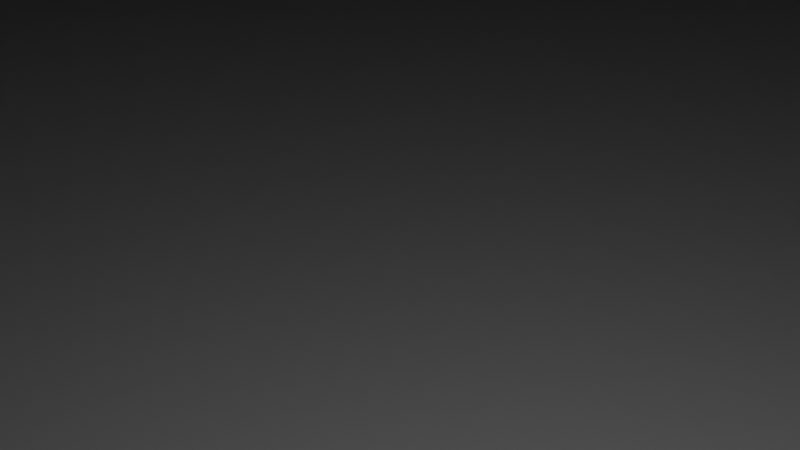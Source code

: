 # Source: SkelAnim_0.blend  (saved by Blender 2.81.16; exported with 4.5.12 LTS)
import bpy
from mathutils import Matrix  # noqa: F401  (used for matrix-valued properties, if any)

bpy.ops.wm.read_factory_settings(use_empty=True)
scene = bpy.context.scene
scene.name = 'Scene'

# ---- collections
col_collection = bpy.data.collections.new('Collection'); scene.collection.children.link(col_collection)

# ---- materials (node trees are filled in below, after node groups)
mat_material = bpy.data.materials.new('Material')
mat_material.alpha_threshold = 0.0
mat_material.use_transparent_shadow = False
mat_material.line_color = (0.0, 0.0, 0.0, 1.0)

# ---- material node trees
mat_material.use_nodes = True; mat_material.node_tree.nodes.clear()
_N = mat_material.node_tree.nodes; _L = mat_material.node_tree.links
n0 = _N.new('ShaderNodeOutputMaterial'); n0.name = 'Material Output'; n0.location = (300, 300)
n1 = _N.new('ShaderNodeBsdfPrincipled'); n1.name = 'Principled BSDF'; n1.location = (10, 300)
n1.distribution = 'GGX'
n1.subsurface_method = 'BURLEY'
n1.inputs[2].default_value = 0.4
n1.inputs[3].default_value = 1.45
n1.inputs[27].default_value = (0.0, 0.0, 0.0, 1.0)
n1.inputs[28].default_value = 1.0
_L.new(n1.outputs[0], n0.inputs[0])
n0.is_active_output = True

# ---- world
world_world = bpy.data.worlds.new('World'); scene.world = world_world
world_world.use_nodes = True; world_world.node_tree.nodes.clear()
_N = world_world.node_tree.nodes; _L = world_world.node_tree.links
n0 = _N.new('ShaderNodeOutputWorld'); n0.name = 'World Output'; n0.location = (300, 300)
n1 = _N.new('ShaderNodeBackground'); n1.name = 'Background'; n1.location = (10, 300)
n1.inputs[0].default_value = (0.05088, 0.05088, 0.05088, 1.0)
_L.new(n1.outputs[0], n0.inputs[0])
n0.is_active_output = True
world_world.color = (0.05088, 0.05088, 0.05088)
world_world.use_sun_shadow = False
world_world.sun_shadow_jitter_overblur = 0.0

# ---- cameras
cam_camera = bpy.data.cameras.new('Camera')
cam_camera.clip_end = 100.0
cam_camera.ortho_scale = 7.314

# ---- lights
light_light = bpy.data.lights.new('Light', 'POINT')
light_light.transmission_factor = 0.0
light_light.energy = 1000.0
light_light.shadow_soft_size = 0.1
light_light.shadow_maximum_resolution = 0.006
light_light.use_absolute_resolution = True

# ---- meshes
me_cube = bpy.data.meshes.new('Cube')
me_cube.from_pydata([(0.848, 0.8326, 1.0), (0.8326, 0.848, 1.0), (0.8461, 0.845, 1.0), (0.8458, 0.8455, 1.0), (0.8455, 0.8458, 1.0), (0.845, 0.8461, 1.0), (0.8445, 1.0, -1.0), (1.0, 0.8445, -1.0), (0.8926, 0.9924, -1.0), (0.9359, 0.9703, -1.0), (0.9703, 0.9359, -1.0), (0.9924, 0.8926, -1.0), (0.8326, -0.848, 1.0), (0.848, -0.8326, 1.0), (0.845, -0.8461, 1.0), (0.8455, -0.8458, 1.0), (0.8458, -0.8455, 1.0), (0.8461, -0.845, 1.0), (1.0, -0.8445, -1.0), (0.8445, -1.0, -1.0), (0.9924, -0.8926, -1.0), (0.9703, -0.9359, -1.0), (0.9359, -0.9703, -1.0), (0.8926, -0.9924, -1.0), (-0.8326, 0.848, 1.0), (-0.848, 0.8326, 1.0), (-0.845, 0.8461, 1.0), (-0.8455, 0.8458, 1.0), (-0.8458, 0.8455, 1.0), (-0.8461, 0.845, 1.0), (-1.0, 0.8445, -1.0), (-0.8445, 1.0, -1.0), (-0.9924, 0.8926, -1.0), (-0.9703, 0.9359, -1.0), (-0.9359, 0.9703, -1.0), (-0.8926, 0.9924, -1.0), (-0.848, -0.8326, 1.0), (-0.8326, -0.848, 1.0), (-0.8461, -0.845, 1.0), (-0.8458, -0.8455, 1.0), (-0.8455, -0.8458, 1.0), (-0.845, -0.8461, 1.0), (-0.8445, -1.0, -1.0), (-1.0, -0.8445, -1.0), (-0.8926, -0.9924, -1.0), (-0.9359, -0.9703, -1.0), (-0.9703, -0.9359, -1.0), (-0.9924, -0.8926, -1.0), (0.9924, 0.8926, 1.0), (1.0, 0.8445, 1.0), (0.9703, 0.9359, 1.0), (0.9359, 0.9703, 1.0), (0.8926, 0.9924, 1.0), (0.8445, 1.0, 1.0), (-0.8445, -1.0, 1.0), (-0.8926, -0.9924, 1.0), (-0.9359, -0.9703, 1.0), (-0.9703, -0.9359, 1.0), (-0.9924, -0.8926, 1.0), (-1.0, -0.8445, 1.0), (0.8926, -0.9924, 1.0), (0.8445, -1.0, 1.0), (0.9359, -0.9703, 1.0), (0.9703, -0.9359, 1.0), (0.9924, -0.8926, 1.0), (1.0, -0.8445, 1.0), (-0.8926, 0.9924, 1.0), (-0.8445, 1.0, 1.0), (-0.9359, 0.9703, 1.0), (-0.9703, 0.9359, 1.0), (-0.9924, 0.8926, 1.0), (-1.0, 0.8445, 1.0), (0.8461, 0.845, 2.377), (0.848, 0.8326, 2.377), (0.8458, 0.8455, 2.377), (0.8455, 0.8458, 2.377), (0.845, 0.8461, 2.377), (0.8326, 0.848, 2.377), (-0.8326, -0.848, 2.377), (-0.845, -0.8461, 2.377), (-0.8455, -0.8458, 2.377), (-0.8458, -0.8455, 2.377), (-0.8461, -0.845, 2.377), (-0.848, -0.8326, 2.377), (0.845, -0.8461, 2.377), (0.8326, -0.848, 2.377), (0.8455, -0.8458, 2.377), (0.8458, -0.8455, 2.377), (0.8461, -0.845, 2.377), (0.848, -0.8326, 2.377), (-0.845, 0.8461, 2.377), (-0.8326, 0.848, 2.377), (-0.8455, 0.8458, 2.377), (-0.8458, 0.8455, 2.377), (-0.8461, 0.845, 2.377), (-0.848, 0.8326, 2.377)], [], [(30, 32, 33, 34, 35, 31, 6, 8, 9, 10, 11, 7, 18, 20, 21, 22, 23, 19, 42, 44, 45, 46, 47, 43), (43, 59, 71, 30), (19, 61, 54, 42), (38, 39, 81, 82), (7, 49, 65, 18), (49, 7, 11, 48), (48, 11, 10, 50), (50, 10, 9, 51), (51, 9, 8, 52), (52, 8, 6, 53), (42, 54, 55, 44), (44, 55, 56, 45), (45, 56, 57, 46), (46, 57, 58, 47), (47, 58, 59, 43), (61, 19, 23, 60), (60, 23, 22, 62), (62, 22, 21, 63), (63, 21, 20, 64), (64, 20, 18, 65), (67, 31, 35, 66), (66, 35, 34, 68), (68, 34, 33, 69), (69, 33, 32, 70), (70, 32, 30, 71), (31, 67, 53, 6), (2, 0, 49, 48), (3, 2, 48, 50), (4, 3, 50, 51), (5, 4, 51, 52), (1, 5, 52, 53), (37, 41, 55, 54), (41, 40, 56, 55), (40, 39, 57, 56), (39, 38, 58, 57), (38, 36, 59, 58), (14, 12, 61, 60), (15, 14, 60, 62), (16, 15, 62, 63), (17, 16, 63, 64), (13, 17, 64, 65), (26, 24, 67, 66), (27, 26, 66, 68), (28, 27, 68, 69), (29, 28, 69, 70), (25, 29, 70, 71), (24, 1, 53, 67), (0, 13, 65, 49), (36, 25, 71, 59), (12, 37, 54, 61), (73, 72, 74, 75, 76, 77, 91, 90, 92, 93, 94, 95, 83, 82, 81, 80, 79, 78, 85, 84, 86, 87, 88, 89), (37, 12, 85, 78), (2, 3, 74, 72), (26, 27, 92, 90), (36, 38, 82, 83), (3, 4, 75, 74), (27, 28, 93, 92), (12, 14, 84, 85), (4, 5, 76, 75), (28, 29, 94, 93), (14, 15, 86, 84), (5, 1, 77, 76), (29, 25, 95, 94), (15, 16, 87, 86), (41, 37, 78, 79), (1, 24, 91, 77), (16, 17, 88, 87), (40, 41, 79, 80), (13, 0, 73, 89), (17, 13, 89, 88), (39, 40, 80, 81), (25, 36, 83, 95), (0, 2, 72, 73), (24, 26, 90, 91)])
_uv = me_cube.uv_layers.new(name='UVMap')
_uv.uv.foreach_set('vector', [0.125, 0.5194, 0.292, 0.3289, 0.2929, 0.3307, 0.2943, 0.3399, 0.2961, 0.3426, 0.1444, 0.5, 0.3556, 0.5, 0.3705, 0.4914, 0.3723, 0.4959, 0.3738, 0.508, 0.3747, 0.5134, 0.375, 0.5194, 0.375, 0.7306, 0.3747, 0.7366, 0.3738, 0.742, 0.3723, 0.7541, 0.3705, 0.7586, 0.3556, 0.75, 0.1444, 0.75, 0.1384, 0.749, 0.133, 0.7463, 0.1287, 0.742, 0.126, 0.7366, 0.125, 0.7306, 0.375, 0.01943, 0.625, 0.01943, 0.625, 0.2306, 0.375, 0.2306, 0.375, 0.7694, 0.625, 0.7694, 0.625, 0.9806, 0.375, 0.9806, 0.8555, 0.7303, 0.8554, 0.7304, 0.8554, 0.7304, 0.8555, 0.7303, 0.375, 0.5194, 0.625, 0.5194, 0.625, 0.7306, 0.375, 0.7306, 0.625, 0.5194, 0.375, 0.5194, 0.3747, 0.5134, 0.6253, 0.5134, 0.6253, 0.5134, 0.3747, 0.5134, 0.3738, 0.508, 0.6262, 0.508, 0.6262, 0.508, 0.3738, 0.508, 0.3723, 0.4959, 0.6277, 0.4959, 0.6277, 0.4959, 0.3723, 0.4959, 0.3705, 0.4914, 0.6295, 0.4914, 0.6295, 0.4914, 0.3705, 0.4914, 0.375, 0.4806, 0.625, 0.4806, 0.375, 0.9806, 0.625, 0.9806, 0.625, 0.9866, 0.375, 0.9866, 0.375, 0.9866, 0.625, 0.9866, 0.625, 0.992, 0.375, 0.992, 0.375, 0.992, 0.625, 0.992, 0.625, 1.0, 0.375, 1.0, 0.375, 0.00801, 0.625, 0.00801, 0.625, 0.01343, 0.375, 0.01343, 0.375, 0.01343, 0.625, 0.01343, 0.625, 0.01943, 0.375, 0.01943, 0.625, 0.7694, 0.375, 0.7694, 0.3705, 0.7586, 0.6295, 0.7586, 0.6295, 0.7586, 0.3705, 0.7586, 0.3723, 0.7541, 0.6277, 0.7541, 0.6277, 0.7541, 0.3723, 0.7541, 0.3738, 0.742, 0.6262, 0.742, 0.6262, 0.742, 0.3738, 0.742, 0.3747, 0.7366, 0.6253, 0.7366, 0.6253, 0.7366, 0.3747, 0.7366, 0.375, 0.7306, 0.625, 0.7306, 0.625, 0.2694, 0.375, 0.2694, 0.2961, 0.3426, 0.7039, 0.3426, 0.7039, 0.3426, 0.2961, 0.3426, 0.2943, 0.3399, 0.7057, 0.3399, 0.7057, 0.3399, 0.2943, 0.3399, 0.2929, 0.3307, 0.7071, 0.3307, 0.7071, 0.3307, 0.2929, 0.3307, 0.292, 0.3289, 0.708, 0.3289, 0.708, 0.3289, 0.292, 0.3289, 0.375, 0.2306, 0.625, 0.2306, 0.375, 0.2694, 0.625, 0.2694, 0.625, 0.4806, 0.375, 0.4806, 0.6425, 0.5176, 0.6423, 0.5193, 0.625, 0.5194, 0.6253, 0.5134, 0.6425, 0.5175, 0.6425, 0.5176, 0.6253, 0.5134, 0.6262, 0.508, 0.6425, 0.5175, 0.6425, 0.5175, 0.6262, 0.508, 0.6277, 0.4959, 0.6426, 0.5174, 0.6425, 0.5175, 0.6277, 0.4959, 0.6295, 0.4914, 0.6442, 0.5172, 0.6426, 0.5174, 0.6295, 0.4914, 0.6444, 0.5, 0.8538, 0.7307, 0.8553, 0.7305, 0.8616, 0.749, 0.8556, 0.75, 0.8553, 0.7305, 0.8554, 0.7304, 0.867, 0.7463, 0.8616, 0.749, 0.8554, 0.7304, 0.8554, 0.7304, 0.8713, 0.742, 0.867, 0.7463, 0.8554, 0.7304, 0.8555, 0.7303, 0.874, 0.7366, 0.8713, 0.742, 0.8555, 0.7303, 0.8557, 0.7288, 0.875, 0.7306, 0.874, 0.7366, 0.6427, 0.7321, 0.6443, 0.7323, 0.6444, 0.75, 0.6295, 0.7586, 0.6426, 0.732, 0.6427, 0.7321, 0.6295, 0.7586, 0.6277, 0.7541, 0.6426, 0.732, 0.6426, 0.732, 0.6277, 0.7541, 0.6262, 0.742, 0.6425, 0.7319, 0.6426, 0.732, 0.6262, 0.742, 0.6253, 0.7366, 0.6424, 0.7302, 0.6425, 0.7319, 0.6253, 0.7366, 0.625, 0.7306, 0.7996, 0.4603, 0.8013, 0.4636, 0.8556, 0.5, 0.7039, 0.3426, 0.7996, 0.4602, 0.7996, 0.4603, 0.7039, 0.3426, 0.7057, 0.3399, 0.7997, 0.4603, 0.7996, 0.4602, 0.7057, 0.3399, 0.7071, 0.3307, 0.7997, 0.4604, 0.7997, 0.4603, 0.7071, 0.3307, 0.708, 0.3289, 0.8032, 0.4652, 0.7997, 0.4604, 0.708, 0.3289, 0.875, 0.5194, 0.8013, 0.4636, 0.6442, 0.5172, 0.6444, 0.5, 0.8556, 0.5, 0.6423, 0.5193, 0.6424, 0.7302, 0.625, 0.7306, 0.625, 0.5194, 0.8557, 0.7288, 0.8032, 0.4652, 0.875, 0.5194, 0.875, 0.7306, 0.6443, 0.7323, 0.8538, 0.7307, 0.8556, 0.75, 0.6444, 0.75, 0.6423, 0.5193, 0.6425, 0.5176, 0.6425, 0.5175, 0.6425, 0.5175, 0.6426, 0.5174, 0.6442, 0.5172, 0.8013, 0.4636, 0.7996, 0.4603, 0.7996, 0.4602, 0.7997, 0.4603, 0.7997, 0.4604, 0.8032, 0.4652, 0.8557, 0.7288, 0.8555, 0.7303, 0.8554, 0.7304, 0.8554, 0.7304, 0.8553, 0.7305, 0.8538, 0.7307, 0.6443, 0.7323, 0.6427, 0.7321, 0.6426, 0.732, 0.6426, 0.732, 0.6425, 0.7319, 0.6424, 0.7302, 0.8538, 0.7307, 0.6443, 0.7323, 0.6443, 0.7323, 0.8538, 0.7307, 0.6425, 0.5176, 0.6425, 0.5175, 0.6425, 0.5175, 0.6425, 0.5176, 0.7996, 0.4603, 0.7996, 0.4602, 0.7996, 0.4602, 0.7996, 0.4603, 0.8557, 0.7288, 0.8555, 0.7303, 0.8555, 0.7303, 0.8557, 0.7288, 0.6425, 0.5175, 0.6425, 0.5175, 0.6425, 0.5175, 0.6425, 0.5175, 0.7996, 0.4602, 0.7997, 0.4603, 0.7997, 0.4603, 0.7996, 0.4602, 0.6443, 0.7323, 0.6427, 0.7321, 0.6427, 0.7321, 0.6443, 0.7323, 0.6425, 0.5175, 0.6426, 0.5174, 0.6426, 0.5174, 0.6425, 0.5175, 0.7997, 0.4603, 0.7997, 0.4604, 0.7997, 0.4604, 0.7997, 0.4603, 0.6427, 0.7321, 0.6426, 0.732, 0.6426, 0.732, 0.6427, 0.7321, 0.6426, 0.5174, 0.6442, 0.5172, 0.6442, 0.5172, 0.6426, 0.5174, 0.7997, 0.4604, 0.8032, 0.4652, 0.8032, 0.4652, 0.7997, 0.4604, 0.6426, 0.732, 0.6426, 0.732, 0.6426, 0.732, 0.6426, 0.732, 0.8553, 0.7305, 0.8538, 0.7307, 0.8538, 0.7307, 0.8553, 0.7305, 0.6442, 0.5172, 0.8013, 0.4636, 0.8013, 0.4636, 0.6442, 0.5172, 0.6426, 0.732, 0.6425, 0.7319, 0.6425, 0.7319, 0.6426, 0.732, 0.8554, 0.7304, 0.8553, 0.7305, 0.8553, 0.7305, 0.8554, 0.7304, 0.6424, 0.7302, 0.6423, 0.5193, 0.6423, 0.5193, 0.6424, 0.7302, 0.6425, 0.7319, 0.6424, 0.7302, 0.6424, 0.7302, 0.6425, 0.7319, 0.8554, 0.7304, 0.8554, 0.7304, 0.8554, 0.7304, 0.8554, 0.7304, 0.8032, 0.4652, 0.8557, 0.7288, 0.8557, 0.7288, 0.8032, 0.4652, 0.6423, 0.5193, 0.6425, 0.5176, 0.6425, 0.5176, 0.6423, 0.5193, 0.8013, 0.4636, 0.7996, 0.4603, 0.7996, 0.4603, 0.8013, 0.4636])
me_cube.materials.append(mat_material)
me_cube.use_remesh_preserve_volume = False
me_cube.use_remesh_preserve_attributes = False
me_cube.use_mirror_vertex_groups = False
me_cube.update()
me_cube_001 = bpy.data.meshes.new('Cube.001')
me_cube_001.from_pydata([(-24.02, -60.0, -60.0), (-60.0, -24.02, -60.0), (-35.14, -58.24, -60.0), (-45.17, -53.13, -60.0), (-53.13, -45.17, -60.0), (-58.24, -35.14, -60.0), (-60.0, -24.02, 60.0), (-24.02, -60.0, 60.0), (-58.24, -35.14, 60.0), (-53.13, -45.17, 60.0), (-45.17, -53.13, 60.0), (-35.14, -58.24, 60.0), (-60.0, 24.02, -60.0), (-24.02, 60.0, -60.0), (-58.24, 35.14, -60.0), (-53.13, 45.17, -60.0), (-45.17, 53.13, -60.0), (-35.14, 58.24, -60.0), (-24.02, 60.0, 60.0), (-60.0, 24.02, 60.0), (-35.14, 58.24, 60.0), (-45.17, 53.13, 60.0), (-53.13, 45.17, 60.0), (-58.24, 35.14, 60.0), (60.0, -24.02, -60.0), (24.02, -60.0, -60.0), (58.24, -35.14, -60.0), (53.13, -45.17, -60.0), (45.17, -53.13, -60.0), (35.14, -58.24, -60.0), (24.02, -60.0, 60.0), (60.0, -24.02, 60.0), (35.14, -58.24, 60.0), (45.17, -53.13, 60.0), (53.13, -45.17, 60.0), (58.24, -35.14, 60.0), (24.02, 60.0, -60.0), (60.0, 24.02, -60.0), (35.14, 58.24, -60.0), (45.17, 53.13, -60.0), (53.13, 45.17, -60.0), (58.24, 35.14, -60.0), (60.0, 24.02, 60.0), (24.02, 60.0, 60.0), (58.24, 35.14, 60.0), (53.13, 45.17, 60.0), (45.17, 53.13, 60.0), (35.14, 58.24, 60.0), (1.907e-06, -60.0, 60.0), (-1.907e-06, 60.0, 60.0), (-60.0, -1.907e-06, 60.0), (60.0, 1.907e-06, 60.0), (1.358e-06, -37.59, 50.28), (37.59, 1.385e-06, 50.28), (-1.295e-06, 37.59, 50.28), (-37.59, -1.268e-06, 50.28), (7.314, -36.87, 50.28), (16.76, -33.62, 50.28), (26.56, -26.56, 50.28), (33.62, -16.76, 50.28), (36.87, -7.314, 50.28), (-7.314, 36.87, 50.28), (-16.76, 33.62, 50.28), (-26.56, 26.56, 50.28), (-33.62, 16.76, 50.28), (-36.87, 7.314, 50.28), (-36.87, -7.314, 50.28), (-33.62, -16.76, 50.28), (-26.56, -26.56, 50.28), (-16.76, -33.62, 50.28), (-7.314, -36.87, 50.28), (36.87, 7.314, 50.28), (33.62, 16.76, 50.28), (26.56, 26.56, 50.28), (16.76, 33.62, 50.28), (7.314, 36.87, 50.28), (-8.029, -40.14, 60.0), (1.333e-06, -40.94, 60.0), (40.14, -8.029, 60.0), (40.94, 1.36e-06, 60.0), (8.029, 40.14, 60.0), (-1.269e-06, 40.94, 60.0), (-40.14, 8.029, 60.0), (-40.94, -1.243e-06, 60.0), (8.029, -40.14, 60.0), (18.31, -36.62, 60.0), (28.95, -28.95, 60.0), (36.62, -18.31, 60.0), (-8.029, 40.14, 60.0), (-18.31, 36.62, 60.0), (-28.95, 28.95, 60.0), (-36.62, 18.31, 60.0), (-40.14, -8.029, 60.0), (-36.62, -18.31, 60.0), (-28.95, -28.95, 60.0), (-18.31, -36.62, 60.0), (40.14, 8.029, 60.0), (36.62, 18.31, 60.0), (28.95, 28.95, 60.0), (18.31, 36.62, 60.0), (-7.314, -36.87, -36.1), (6.813e-07, -37.59, -36.1), (36.87, -7.314, -36.1), (37.59, 1.385e-06, -36.1), (7.314, 36.87, -36.1), (-1.972e-06, 37.59, -36.1), (-36.87, 7.314, -36.1), (-37.59, -1.268e-06, -36.1), (7.314, -36.87, -36.1), (16.76, -33.62, -36.1), (26.56, -26.56, -36.1), (33.62, -16.76, -36.1), (-7.314, 36.87, -36.1), (-16.76, 33.62, -36.1), (-26.56, 26.56, -36.1), (-33.62, 16.76, -36.1), (-36.87, -7.314, -36.1), (-33.62, -16.76, -36.1), (-26.56, -26.56, -36.1), (-16.76, -33.62, -36.1), (36.87, 7.314, -36.1), (33.62, 16.76, -36.1), (26.56, 26.56, -36.1), (16.76, 33.62, -36.1)], [], [(25, 30, 48, 7, 0), (37, 42, 51, 31, 24), (42, 44, 45, 46, 47, 43, 49, 81, 80, 99, 98, 97, 96, 79, 51), (1, 6, 50, 19, 12), (13, 18, 49, 43, 36), (0, 7, 11, 2), (2, 11, 10, 3), (3, 10, 9, 4), (4, 9, 8, 5), (5, 8, 6, 1), (18, 13, 17, 20), (20, 17, 16, 21), (21, 16, 15, 22), (22, 15, 14, 23), (23, 14, 12, 19), (42, 37, 41, 44), (44, 41, 40, 45), (45, 40, 39, 46), (46, 39, 38, 47), (47, 38, 36, 43), (30, 25, 29, 32), (32, 29, 28, 33), (33, 28, 27, 34), (34, 27, 26, 35), (35, 26, 24, 31), (12, 14, 15, 16, 17, 13, 36, 38, 39, 40, 41, 37, 24, 26, 27, 28, 29, 25, 0, 2, 3, 4, 5, 1), (83, 82, 91, 90, 89, 88, 81, 49, 18, 20, 21, 22, 23, 19, 50), (51, 79, 78, 87, 86, 85, 84, 77, 48, 30, 32, 33, 34, 35, 31), (75, 54, 105, 104), (48, 77, 76, 95, 94, 93, 92, 83, 50, 6, 8, 9, 10, 11, 7), (52, 70, 76, 77), (53, 60, 78, 79), (54, 75, 80, 81), (55, 65, 82, 83), (56, 52, 77, 84), (57, 56, 84, 85), (58, 57, 85, 86), (59, 58, 86, 87), (60, 59, 87, 78), (61, 54, 81, 88), (62, 61, 88, 89), (63, 62, 89, 90), (64, 63, 90, 91), (65, 64, 91, 82), (66, 55, 83, 92), (67, 66, 92, 93), (68, 67, 93, 94), (69, 68, 94, 95), (70, 69, 95, 76), (71, 53, 79, 96), (72, 71, 96, 97), (73, 72, 97, 98), (74, 73, 98, 99), (75, 74, 99, 80), (101, 108, 109, 110, 111, 102, 103, 120, 121, 122, 123, 104, 105, 112, 113, 114, 115, 106, 107, 116, 117, 118, 119, 100), (68, 69, 119, 118), (61, 62, 113, 112), (65, 55, 107, 106), (69, 70, 100, 119), (62, 63, 114, 113), (52, 56, 108, 101), (53, 71, 120, 103), (63, 64, 115, 114), (56, 57, 109, 108), (71, 72, 121, 120), (64, 65, 106, 115), (57, 58, 110, 109), (72, 73, 122, 121), (55, 66, 116, 107), (58, 59, 111, 110), (73, 74, 123, 122), (70, 52, 101, 100), (66, 67, 117, 116), (59, 60, 102, 111), (74, 75, 104, 123), (60, 53, 103, 102), (67, 68, 118, 117), (54, 61, 112, 105)])
_uv = me_cube_001.uv_layers.new(name='UVMap')
_uv.uv.foreach_set('vector', [0.375, 0.825, 0.625, 0.825, 0.625, 0.875, 0.625, 0.925, 0.375, 0.925, 0.375, 0.575, 0.625, 0.575, 0.625, 0.625, 0.625, 0.675, 0.375, 0.675, 0.625, 0.575, 0.6262, 0.5518, 0.6298, 0.5309, 0.6353, 0.4842, 0.6423, 0.4667, 0.7, 0.5, 0.75, 0.5, 0.75, 0.5205, 0.7326, 0.5379, 0.7152, 0.5553, 0.6978, 0.5728, 0.6803, 0.5902, 0.6629, 0.6076, 0.6455, 0.625, 0.625, 0.625, 0.375, 0.07496, 0.625, 0.07496, 0.625, 0.125, 0.625, 0.175, 0.375, 0.175, 0.375, 0.325, 0.625, 0.325, 0.625, 0.375, 0.625, 0.425, 0.375, 0.425, 0.375, 0.925, 0.625, 0.925, 0.625, 0.9482, 0.375, 0.9482, 0.375, 0.9482, 0.625, 0.9482, 0.625, 0.9691, 0.375, 0.9691, 0.375, 0.9691, 0.625, 0.9691, 0.625, 1.0, 0.375, 1.0, 0.375, 0.0309, 0.625, 0.0309, 0.625, 0.05179, 0.375, 0.05179, 0.375, 0.05179, 0.625, 0.05179, 0.625, 0.07496, 0.375, 0.07496, 0.625, 0.325, 0.375, 0.325, 0.3089, 0.3691, 0.6911, 0.3691, 0.6911, 0.3691, 0.3089, 0.3691, 0.302, 0.3587, 0.698, 0.3587, 0.698, 0.3587, 0.302, 0.3587, 0.2964, 0.323, 0.7036, 0.323, 0.7036, 0.323, 0.2964, 0.323, 0.2929, 0.3161, 0.7071, 0.3161, 0.7071, 0.3161, 0.2929, 0.3161, 0.375, 0.175, 0.625, 0.175, 0.625, 0.575, 0.375, 0.575, 0.3738, 0.5518, 0.6262, 0.5518, 0.6262, 0.5518, 0.3738, 0.5518, 0.3702, 0.5309, 0.6298, 0.5309, 0.6298, 0.5309, 0.3702, 0.5309, 0.3647, 0.4842, 0.6353, 0.4842, 0.6353, 0.4842, 0.3647, 0.4842, 0.3577, 0.4667, 0.6423, 0.4667, 0.6423, 0.4667, 0.3577, 0.4667, 0.375, 0.425, 0.625, 0.425, 0.625, 0.825, 0.375, 0.825, 0.3577, 0.7833, 0.6423, 0.7833, 0.6423, 0.7833, 0.3577, 0.7833, 0.3647, 0.7658, 0.6353, 0.7658, 0.6353, 0.7658, 0.3647, 0.7658, 0.3702, 0.7191, 0.6298, 0.7191, 0.6298, 0.7191, 0.3702, 0.7191, 0.3738, 0.6982, 0.6262, 0.6982, 0.6262, 0.6982, 0.3738, 0.6982, 0.375, 0.675, 0.625, 0.675, 0.125, 0.575, 0.2929, 0.3161, 0.2964, 0.323, 0.302, 0.3587, 0.3089, 0.3691, 0.2, 0.5, 0.3, 0.5, 0.3577, 0.4667, 0.3647, 0.4842, 0.3702, 0.5309, 0.3738, 0.5518, 0.375, 0.575, 0.375, 0.675, 0.3738, 0.6982, 0.3702, 0.7191, 0.3647, 0.7658, 0.3577, 0.7833, 0.3, 0.75, 0.2, 0.75, 0.1768, 0.7463, 0.1559, 0.7357, 0.1393, 0.7191, 0.1287, 0.6982, 0.125, 0.675, 0.8545, 0.625, 0.8371, 0.6076, 0.8197, 0.5902, 0.8022, 0.5728, 0.7848, 0.5553, 0.7674, 0.5379, 0.75, 0.5205, 0.75, 0.5, 0.8, 0.5, 0.6911, 0.3691, 0.698, 0.3587, 0.7036, 0.323, 0.7071, 0.3161, 0.875, 0.575, 0.875, 0.625, 0.625, 0.625, 0.6455, 0.625, 0.6629, 0.6424, 0.6803, 0.6598, 0.6978, 0.6772, 0.7152, 0.6947, 0.7326, 0.7121, 0.75, 0.7295, 0.75, 0.75, 0.7, 0.75, 0.6423, 0.7833, 0.6353, 0.7658, 0.6298, 0.7191, 0.6262, 0.6982, 0.625, 0.675, 0.7348, 0.5443, 0.75, 0.5348, 0.75, 0.5348, 0.7348, 0.5443, 0.75, 0.75, 0.75, 0.7295, 0.7674, 0.7121, 0.7848, 0.6947, 0.8022, 0.6772, 0.8197, 0.6598, 0.8371, 0.6424, 0.8545, 0.625, 0.875, 0.625, 0.875, 0.675, 0.8713, 0.6982, 0.8607, 0.7191, 0.8441, 0.7357, 0.8232, 0.7463, 0.8, 0.75, 0.75, 0.7152, 0.7652, 0.7057, 0.7674, 0.7121, 0.75, 0.7295, 0.6598, 0.625, 0.6693, 0.6402, 0.6629, 0.6424, 0.6455, 0.625, 0.75, 0.5348, 0.7348, 0.5443, 0.7326, 0.5379, 0.75, 0.5205, 0.8402, 0.625, 0.8307, 0.6098, 0.8371, 0.6076, 0.8545, 0.625, 0.7348, 0.7057, 0.75, 0.7152, 0.75, 0.7295, 0.7326, 0.7121, 0.7181, 0.6903, 0.7348, 0.7057, 0.7326, 0.7121, 0.7152, 0.6947, 0.7012, 0.6738, 0.7181, 0.6903, 0.7152, 0.6947, 0.6978, 0.6772, 0.6847, 0.6569, 0.7012, 0.6738, 0.6978, 0.6772, 0.6803, 0.6598, 0.6693, 0.6402, 0.6847, 0.6569, 0.6803, 0.6598, 0.6629, 0.6424, 0.7652, 0.5443, 0.75, 0.5348, 0.75, 0.5205, 0.7674, 0.5379, 0.7819, 0.5597, 0.7652, 0.5443, 0.7674, 0.5379, 0.7848, 0.5553, 0.7988, 0.5762, 0.7819, 0.5597, 0.7848, 0.5553, 0.8022, 0.5728, 0.8153, 0.5931, 0.7988, 0.5762, 0.8022, 0.5728, 0.8197, 0.5902, 0.8307, 0.6098, 0.8153, 0.5931, 0.8197, 0.5902, 0.8371, 0.6076, 0.8307, 0.6402, 0.8402, 0.625, 0.8545, 0.625, 0.8371, 0.6424, 0.8153, 0.6569, 0.8307, 0.6402, 0.8371, 0.6424, 0.8197, 0.6598, 0.7988, 0.6738, 0.8153, 0.6569, 0.8197, 0.6598, 0.8022, 0.6772, 0.7819, 0.6903, 0.7988, 0.6738, 0.8022, 0.6772, 0.7848, 0.6947, 0.7652, 0.7057, 0.7819, 0.6903, 0.7848, 0.6947, 0.7674, 0.7121, 0.6693, 0.6098, 0.6598, 0.625, 0.6455, 0.625, 0.6629, 0.6076, 0.6847, 0.5931, 0.6693, 0.6098, 0.6629, 0.6076, 0.6803, 0.5902, 0.7012, 0.5762, 0.6847, 0.5931, 0.6803, 0.5902, 0.6978, 0.5728, 0.7181, 0.5597, 0.7012, 0.5762, 0.6978, 0.5728, 0.7152, 0.5553, 0.7348, 0.5443, 0.7181, 0.5597, 0.7152, 0.5553, 0.7326, 0.5379, 0.75, 0.7152, 0.7348, 0.7057, 0.7181, 0.6903, 0.7012, 0.6738, 0.6847, 0.6569, 0.6693, 0.6402, 0.6598, 0.625, 0.6693, 0.6098, 0.6847, 0.5931, 0.7012, 0.5762, 0.7181, 0.5597, 0.7348, 0.5443, 0.75, 0.5348, 0.7652, 0.5443, 0.7819, 0.5597, 0.7988, 0.5762, 0.8153, 0.5931, 0.8307, 0.6098, 0.8402, 0.625, 0.8307, 0.6402, 0.8153, 0.6569, 0.7988, 0.6738, 0.7819, 0.6903, 0.7652, 0.7057, 0.7988, 0.6738, 0.7819, 0.6903, 0.7819, 0.6903, 0.7988, 0.6738, 0.7652, 0.5443, 0.7819, 0.5597, 0.7819, 0.5597, 0.7652, 0.5443, 0.8307, 0.6098, 0.8402, 0.625, 0.8402, 0.625, 0.8307, 0.6098, 0.7819, 0.6903, 0.7652, 0.7057, 0.7652, 0.7057, 0.7819, 0.6903, 0.7819, 0.5597, 0.7988, 0.5762, 0.7988, 0.5762, 0.7819, 0.5597, 0.75, 0.7152, 0.7348, 0.7057, 0.7348, 0.7057, 0.75, 0.7152, 0.6598, 0.625, 0.6693, 0.6098, 0.6693, 0.6098, 0.6598, 0.625, 0.7988, 0.5762, 0.8153, 0.5931, 0.8153, 0.5931, 0.7988, 0.5762, 0.7348, 0.7057, 0.7181, 0.6903, 0.7181, 0.6903, 0.7348, 0.7057, 0.6693, 0.6098, 0.6847, 0.5931, 0.6847, 0.5931, 0.6693, 0.6098, 0.8153, 0.5931, 0.8307, 0.6098, 0.8307, 0.6098, 0.8153, 0.5931, 0.7181, 0.6903, 0.7012, 0.6738, 0.7012, 0.6738, 0.7181, 0.6903, 0.6847, 0.5931, 0.7012, 0.5762, 0.7012, 0.5762, 0.6847, 0.5931, 0.8402, 0.625, 0.8307, 0.6402, 0.8307, 0.6402, 0.8402, 0.625, 0.7012, 0.6738, 0.6847, 0.6569, 0.6847, 0.6569, 0.7012, 0.6738, 0.7012, 0.5762, 0.7181, 0.5597, 0.7181, 0.5597, 0.7012, 0.5762, 0.7652, 0.7057, 0.75, 0.7152, 0.75, 0.7152, 0.7652, 0.7057, 0.8307, 0.6402, 0.8153, 0.6569, 0.8153, 0.6569, 0.8307, 0.6402, 0.6847, 0.6569, 0.6693, 0.6402, 0.6693, 0.6402, 0.6847, 0.6569, 0.7181, 0.5597, 0.7348, 0.5443, 0.7348, 0.5443, 0.7181, 0.5597, 0.6693, 0.6402, 0.6598, 0.625, 0.6598, 0.625, 0.6693, 0.6402, 0.8153, 0.6569, 0.7988, 0.6738, 0.7988, 0.6738, 0.8153, 0.6569, 0.75, 0.5348, 0.7652, 0.5443, 0.7652, 0.5443, 0.75, 0.5348])
me_cube_001.use_remesh_fix_poles = True
me_cube_001.use_remesh_preserve_attributes = False
me_cube_001.use_mirror_vertex_groups = False
me_cube_001.update()
me_cube_002 = bpy.data.meshes.new('Cube.002')
me_cube_002.from_pydata([(-10.0, -20.0, 0.0), (-10.0, -20.0, 20.0), (-10.0, 0.0, 0.0), (-10.0, 0.0, 20.0), (10.0, -20.0, 0.0), (10.0, -20.0, 20.0), (10.0, 0.0, 0.0), (10.0, 0.0, 20.0)], [], [(0, 1, 3, 2), (2, 3, 7, 6), (6, 7, 5, 4), (4, 5, 1, 0), (2, 6, 4, 0), (7, 3, 1, 5)])
_uv = me_cube_002.uv_layers.new(name='UVMap')
_uv.uv.foreach_set('vector', [0.375, 0.0, 0.625, 0.0, 0.625, 0.25, 0.375, 0.25, 0.375, 0.25, 0.625, 0.25, 0.625, 0.5, 0.375, 0.5, 0.375, 0.5, 0.625, 0.5, 0.625, 0.75, 0.375, 0.75, 0.375, 0.75, 0.625, 0.75, 0.625, 1.0, 0.375, 1.0, 0.125, 0.5, 0.375, 0.5, 0.375, 0.75, 0.125, 0.75, 0.625, 0.5, 0.875, 0.5, 0.875, 0.75, 0.625, 0.75])
me_cube_002.use_remesh_fix_poles = True
me_cube_002.use_remesh_preserve_attributes = False
me_cube_002.use_mirror_vertex_groups = False
me_cube_002.update()

# ---- objects
ob_basemesh = bpy.data.objects.new('BaseMesh', me_cube)
ob_light = bpy.data.objects.new('Light', light_light)
ob_camera = bpy.data.objects.new('Camera', cam_camera)
ob_turret = bpy.data.objects.new('Turret', me_cube_001)
ob_gun = bpy.data.objects.new('Gun', me_cube_002)

# ---- transforms, parenting, visibility, modifiers, constraints
ob_basemesh.location = (0.0, 0.0, 0.0)
ob_basemesh.scale = (100.0, 100.0, 10.0)
ob_basemesh.lock_rotations_4d = False
ob_basemesh.empty_display_type = 'ARROWS'
ob_basemesh.lineart.crease_threshold = 0.0
ob_light.location = (4.076, 1.005, 5.904)
ob_light.rotation_euler = (0.6503, 0.05522, 1.866)
ob_light.lock_rotations_4d = False
ob_light.empty_display_type = 'ARROWS'
ob_light.color = (0.0, 0.0, 0.0, 0.0)
ob_light.lineart.crease_threshold = 0.0
ob_camera.location = (7.359, -6.926, 4.958)
ob_camera.rotation_euler = (1.109, 0.0, 0.8149)
ob_camera.lock_rotations_4d = False
ob_camera.empty_display_type = 'ARROWS'
ob_camera.color = (0.0, 0.0, 0.0, 0.0)
ob_camera.display_type = 'WIRE'
ob_camera.lineart.crease_threshold = 0.0
ob_turret.location = (0.0, 0.0, 40.27)
ob_turret.scale = (0.8, 1.0, 0.2)
ob_turret.lineart.crease_threshold = 0.0
ob_gun.location = (-4.374, 11.74, 34.79)
ob_gun.rotation_euler = (-0.3472, -0.0, 0.0)
ob_gun.scale = (1.0, 5.0, 1.0)
ob_gun.lineart.crease_threshold = 0.0

# ---- collection membership
col_collection.objects.link(ob_basemesh)
col_collection.objects.link(ob_light)
col_collection.objects.link(ob_camera)
col_collection.objects.link(ob_turret)
col_collection.objects.link(ob_gun)

# ---- scene / render settings (as saved in the file)
scene.camera = ob_camera
scene.frame_start = 1; scene.frame_end = 250; scene.frame_set(1)
scene.render.engine = 'BLENDER_EEVEE_NEXT'
scene.cycles.use_denoising = False
scene.cycles.samples = 128
scene.cycles.sampling_pattern = 'TABULATED_SOBOL'
scene.cycles.use_adaptive_sampling = False
scene.cycles.use_light_tree = False
scene.view_settings.view_transform = 'Filmic'
scene.unit_settings.scale_length = 0.01
bpy.context.view_layer.update()
